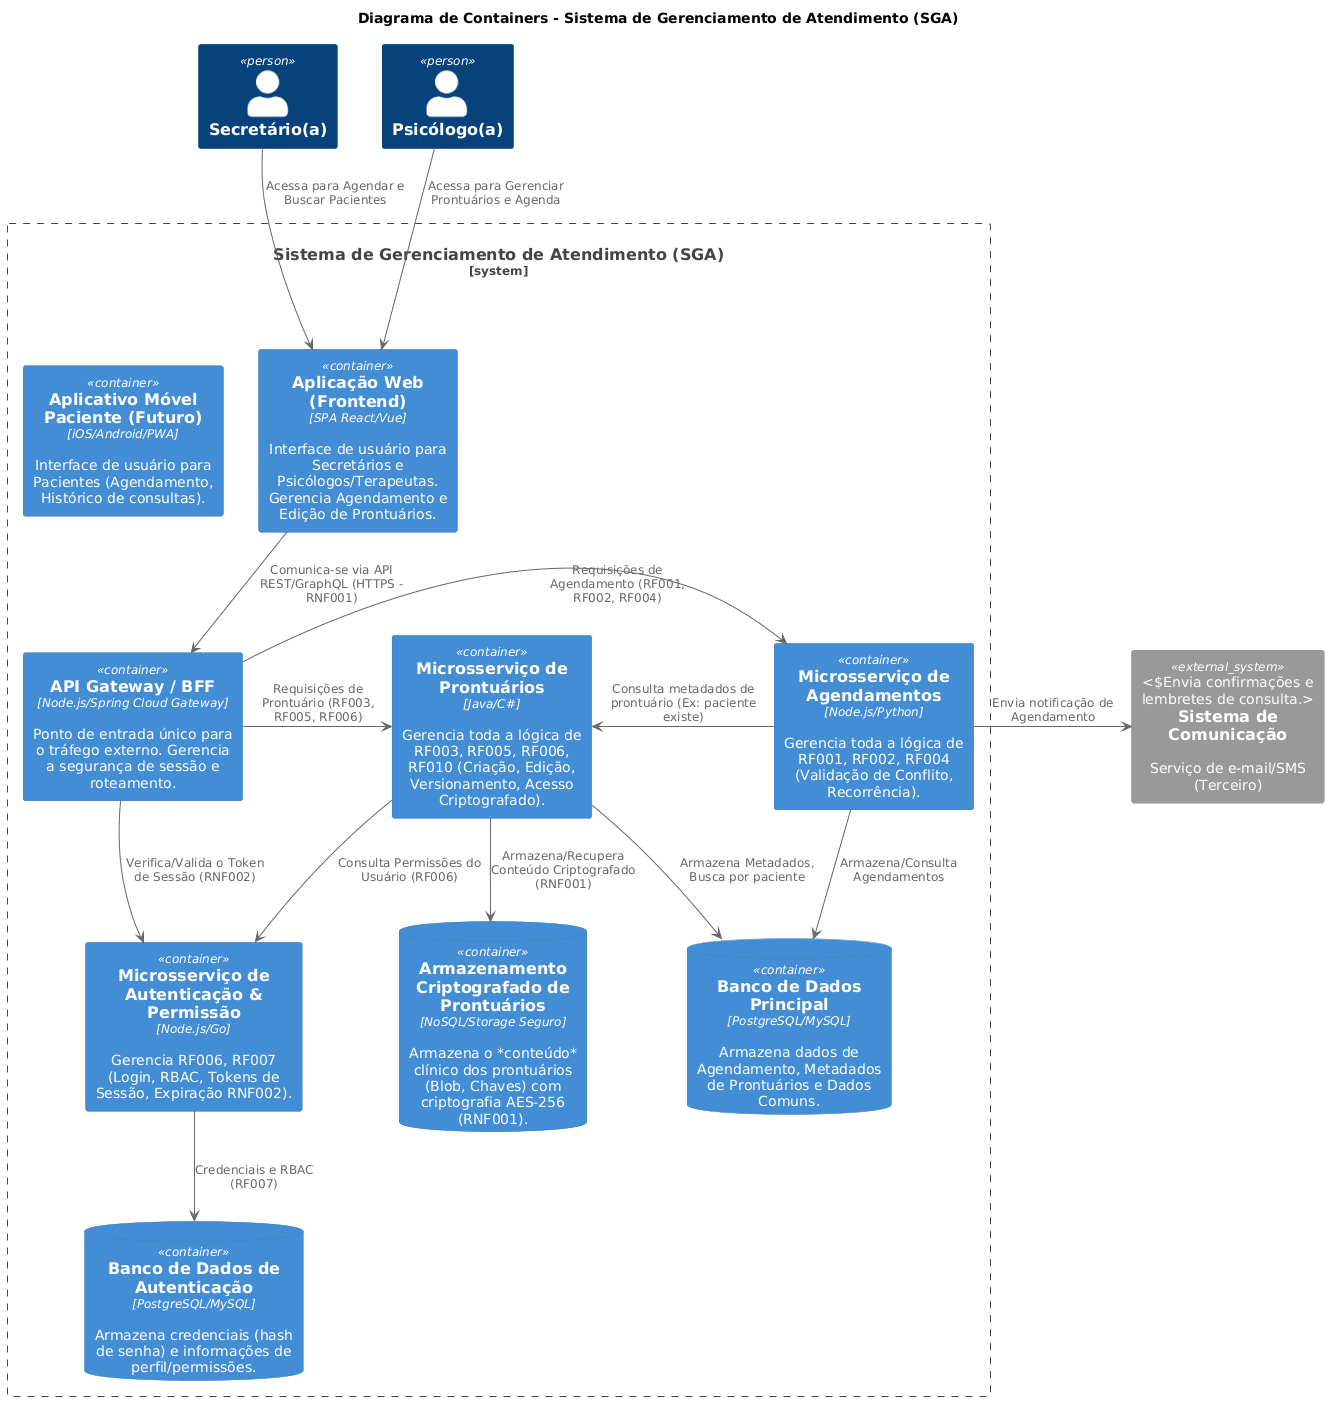

The diagram above was rendered by PlantUML. Its source (embedded in the PNG):
@startuml Container_Diagram

!include <c4/C4_Container.puml>

' Título do Diagrama e Escopo
title Diagrama de Containers - Sistema de Gerenciamento de Atendimento (SGA)

System_Boundary(c1, "Sistema de Gerenciamento de Atendimento (SGA)") {

    ' Frontends (Interfaces de Usuário)
    Container(WebApp, "Aplicação Web (Frontend)", "SPA React/Vue", "Interface de usuário para Secretários e Psicólogos/Terapeutas. Gerencia Agendamento e Edição de Prontuários.")
    Container(MobileApp, "Aplicativo Móvel Paciente (Futuro)", "iOS/Android/PWA", "Interface de usuário para Pacientes (Agendamento, Histórico de consultas).")

    ' Backends (Serviços de Aplicação - Microsserviços Lógicos)
    Container(APIGateway, "API Gateway / BFF", "Node.js/Spring Cloud Gateway", "Ponto de entrada único para o tráfego externo. Gerencia a segurança de sessão e roteamento.")
    Container(AppointmentsSvc, "Microsserviço de Agendamentos", "Node.js/Python", "Gerencia toda a lógica de RF001, RF002, RF004 (Validação de Conflito, Recorrência).")
    Container(RecordsSvc, "Microsserviço de Prontuários", "Java/C#", "Gerencia toda a lógica de RF003, RF005, RF006, RF010 (Criação, Edição, Versionamento, Acesso Criptografado).")
    Container(AuthSvc, "Microsserviço de Autenticação & Permissão", "Node.js/Go", "Gerencia RF006, RF007 (Login, RBAC, Tokens de Sessão, Expiração RNF002).")

    ' Armazenamento (Bancos de Dados e File Storage)
    ContainerDb(AuthDB, "Banco de Dados de Autenticação", "PostgreSQL/MySQL", "Armazena credenciais (hash de senha) e informações de perfil/permissões.")
    ContainerDb(MainDB, "Banco de Dados Principal", "PostgreSQL/MySQL", "Armazena dados de Agendamento, Metadados de Prontuários e Dados Comuns.")
    ContainerDb(RecordStorage, "Armazenamento Criptografado de Prontuários", "NoSQL/Storage Seguro", "Armazena o *conteúdo* clínico dos prontuários (Blob, Chaves) com criptografia AES-256 (RNF001).")
}

' Atores Externos
Person(Secretary, "Secretário(a)")
Person(Psychologist, "Psicólogo(a)")

' Sistemas Externos
System_Ext(EmailSMS, "Sistema de Comunicação", "Serviço de e-mail/SMS (Terceiro)", "Envia confirmações e lembretes de consulta.")

' ----------------------------------------------------
' Relacionamentos
' ----------------------------------------------------

' 1. Atores com Frontend
Secretary --> WebApp : Acessa para Agendar e Buscar Pacientes
Psychologist --> WebApp : Acessa para Gerenciar Prontuários e Agenda

' 2. Frontend com API Gateway
WebApp --> APIGateway : Comunica-se via API REST/GraphQL (HTTPS - RNF001)

' 3. Fluxo de Requisições
APIGateway -> AuthSvc : Verifica/Valida o Token de Sessão (RNF002)

APIGateway -> AppointmentsSvc : Requisições de Agendamento (RF001, RF002, RF004)
APIGateway -> RecordsSvc : Requisições de Prontuário (RF003, RF005, RF006)

' 4. Interações entre Serviços
AppointmentsSvc --> MainDB : Armazena/Consulta Agendamentos
AppointmentsSvc -> RecordsSvc : Consulta metadados de prontuário (Ex: paciente existe)

RecordsSvc --> MainDB : Armazena Metadados, Busca por paciente
RecordsSvc --> RecordStorage : Armazena/Recupera Conteúdo Criptografado (RNF001)
RecordsSvc --> AuthSvc : Consulta Permissões do Usuário (RF006)

AuthSvc --> AuthDB : Credenciais e RBAC (RF007)

' 5. Comunicações Externas
AppointmentsSvc -> EmailSMS : Envia notificação de Agendamento
@enduml